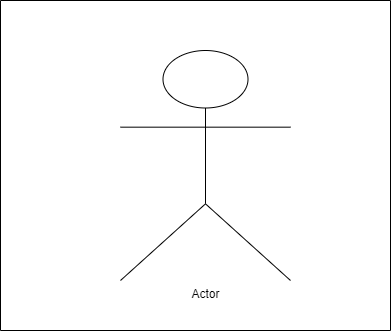

The diagram above was exported from draw.io. Its source (the exported page's mxGraphModel, read from the mxfile embedded in the PNG):
<mxGraphModel dx="833" dy="745" grid="1" gridSize="10" guides="1" tooltips="1" connect="1" arrows="1" fold="1" page="1" pageScale="1" pageWidth="850" pageHeight="1100" math="0" shadow="0">
  <root>
    <mxCell id="0" />
    <mxCell id="1" parent="0" />
    <mxCell id="inN4d5wGdHWlciG-chXE-2" value="" style="swimlane;startSize=0;" parent="1" vertex="1">
      <mxGeometry x="210" y="120" width="390" height="330" as="geometry" />
    </mxCell>
    <mxCell id="inN4d5wGdHWlciG-chXE-1" value="Actor" style="shape=umlActor;verticalLabelPosition=bottom;verticalAlign=top;html=1;outlineConnect=0;" parent="inN4d5wGdHWlciG-chXE-2" vertex="1">
      <mxGeometry x="120" y="50" width="170" height="230" as="geometry" />
    </mxCell>
  </root>
</mxGraphModel>